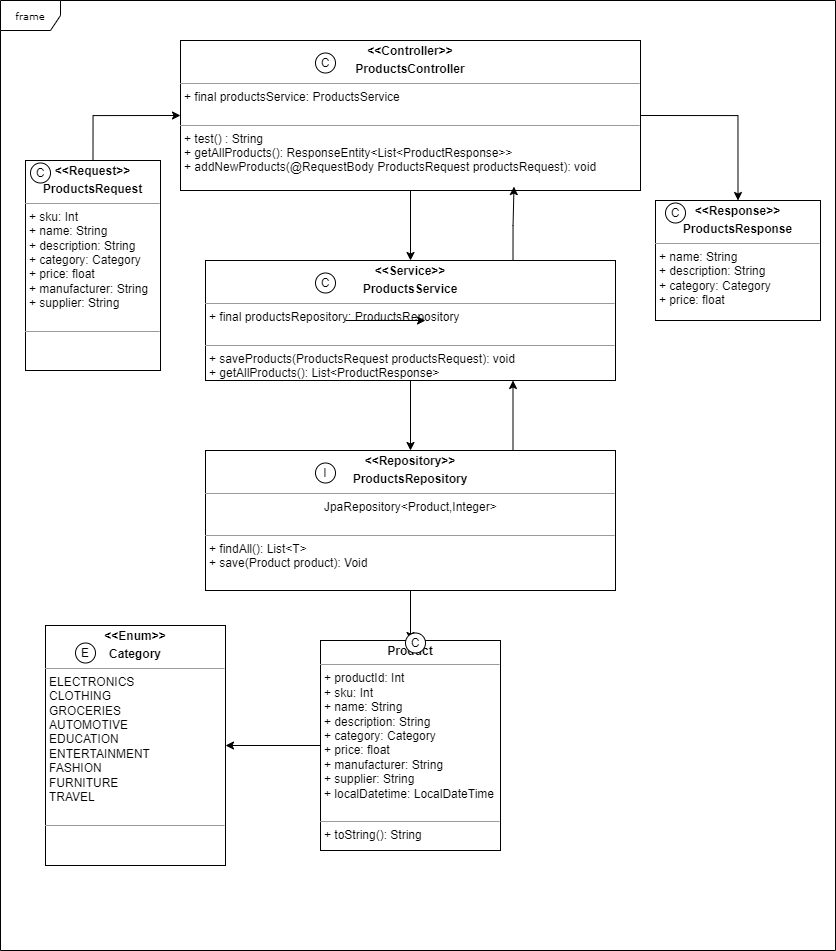

The diagram above was exported from draw.io. Its source (the exported page's mxGraphModel, read from the mxfile embedded in the PNG):
<mxGraphModel dx="1042" dy="712" grid="1" gridSize="10" guides="1" tooltips="1" connect="1" arrows="1" fold="1" page="1" pageScale="1" pageWidth="850" pageHeight="1100" background="none" math="0" shadow="0">
  <root>
    <mxCell id="0" />
    <mxCell id="1" parent="0" />
    <mxCell id="17acba5748e5396b-1" value="frame" style="shape=umlFrame;whiteSpace=wrap;html=1;rounded=0;shadow=0;comic=0;labelBackgroundColor=none;strokeWidth=1;fontFamily=Verdana;fontSize=10;align=center;" parent="1" vertex="1">
      <mxGeometry x="15" width="835" height="950" as="geometry" />
    </mxCell>
    <mxCell id="9eCv2Z1D4TngFg8h72S9-61" style="edgeStyle=orthogonalEdgeStyle;rounded=0;orthogonalLoop=1;jettySize=auto;html=1;exitX=0;exitY=0.5;exitDx=0;exitDy=0;entryX=1;entryY=0.5;entryDx=0;entryDy=0;" edge="1" parent="1" source="5d2195bd80daf111-20" target="9eCv2Z1D4TngFg8h72S9-25">
      <mxGeometry relative="1" as="geometry" />
    </mxCell>
    <mxCell id="5d2195bd80daf111-20" value="&lt;p style=&quot;margin:0px;margin-top:4px;text-align:center;&quot;&gt;&lt;b&gt;Product&lt;/b&gt;&lt;/p&gt;&lt;hr size=&quot;1&quot;&gt;&lt;p style=&quot;margin:0px;margin-left:4px;&quot;&gt;+ productId: Int&lt;/p&gt;&lt;p style=&quot;margin:0px;margin-left:4px;&quot;&gt;+ sku: Int&lt;br&gt;+ name: String&lt;/p&gt;&lt;p style=&quot;margin:0px;margin-left:4px;&quot;&gt;+ description: String&lt;br&gt;&lt;/p&gt;&lt;p style=&quot;margin:0px;margin-left:4px;&quot;&gt;+&amp;nbsp;category:&amp;nbsp;Category&amp;nbsp;&lt;/p&gt;&lt;p style=&quot;margin:0px;margin-left:4px;&quot;&gt;+ price: float&amp;nbsp;&lt;/p&gt;&lt;p style=&quot;margin:0px;margin-left:4px;&quot;&gt;+ manufacturer:&amp;nbsp;String&amp;nbsp;&lt;/p&gt;&lt;p style=&quot;margin:0px;margin-left:4px;&quot;&gt;&lt;span style=&quot;background-color: initial;&quot;&gt;+ supplier: String&lt;/span&gt;&lt;/p&gt;&lt;p style=&quot;margin:0px;margin-left:4px;&quot;&gt;&lt;span style=&quot;background-color: initial;&quot;&gt;+ localDatetime: LocalDateTime&lt;/span&gt;&lt;/p&gt;&lt;br&gt;&lt;hr size=&quot;1&quot;&gt;&lt;p style=&quot;margin:0px;margin-left:4px;&quot;&gt;+ toString(): String&lt;br&gt;&lt;/p&gt;" style="verticalAlign=top;align=left;overflow=fill;fontSize=12;fontFamily=Helvetica;html=1;rounded=0;shadow=0;comic=0;labelBackgroundColor=none;strokeWidth=1" parent="1" vertex="1">
      <mxGeometry x="335" y="640" width="180" height="210" as="geometry" />
    </mxCell>
    <mxCell id="9eCv2Z1D4TngFg8h72S9-57" style="edgeStyle=orthogonalEdgeStyle;rounded=0;orthogonalLoop=1;jettySize=auto;html=1;exitX=0.5;exitY=1;exitDx=0;exitDy=0;entryX=0.5;entryY=0;entryDx=0;entryDy=0;" edge="1" parent="1" source="9eCv2Z1D4TngFg8h72S9-1" target="9eCv2Z1D4TngFg8h72S9-5">
      <mxGeometry relative="1" as="geometry" />
    </mxCell>
    <mxCell id="9eCv2Z1D4TngFg8h72S9-1" value="&lt;p style=&quot;margin:0px;margin-top:4px;text-align:center;&quot;&gt;&lt;b&gt;&amp;lt;&amp;lt;Service&amp;gt;&amp;gt;&lt;/b&gt;&lt;br&gt;&lt;/p&gt;&lt;p style=&quot;margin:0px;margin-top:4px;text-align:center;&quot;&gt;&lt;b&gt;ProductsService&lt;/b&gt;&lt;/p&gt;&lt;hr size=&quot;1&quot;&gt;&lt;p style=&quot;margin:0px;margin-left:4px;&quot;&gt;+ final&amp;nbsp;productsRepository&lt;span style=&quot;background-color: initial;&quot;&gt;:&amp;nbsp;&lt;/span&gt;ProductsRepository&lt;/p&gt;&lt;br&gt;&lt;hr size=&quot;1&quot;&gt;&lt;p style=&quot;margin:0px;margin-left:4px;&quot;&gt;+&amp;nbsp;saveProducts(ProductsRequest&amp;nbsp;productsRequest&lt;span style=&quot;background-color: initial;&quot;&gt;): void&lt;/span&gt;&lt;/p&gt;&lt;p style=&quot;margin:0px;margin-left:4px;&quot;&gt;+&amp;nbsp;getAllProducts(): List&amp;lt;ProductResponse&amp;gt;&lt;/p&gt;&lt;p style=&quot;margin:0px;margin-left:4px;&quot;&gt;+&amp;nbsp;mapToProductResponse(Product product): ProductResponse&lt;br&gt;&lt;/p&gt;&lt;p style=&quot;margin:0px;margin-left:4px;&quot;&gt;&lt;span style=&quot;background-color: initial;&quot;&gt;&lt;br&gt;&lt;/span&gt;&lt;/p&gt;&lt;p style=&quot;margin:0px;margin-left:4px;&quot;&gt;&lt;span style=&quot;background-color: initial;&quot;&gt;&lt;br&gt;&lt;/span&gt;&lt;/p&gt;" style="verticalAlign=top;align=left;overflow=fill;fontSize=12;fontFamily=Helvetica;html=1;rounded=0;shadow=0;comic=0;labelBackgroundColor=none;strokeWidth=1" vertex="1" parent="1">
      <mxGeometry x="220" y="260" width="410" height="120" as="geometry" />
    </mxCell>
    <mxCell id="9eCv2Z1D4TngFg8h72S9-63" style="edgeStyle=orthogonalEdgeStyle;rounded=0;orthogonalLoop=1;jettySize=auto;html=1;exitX=0.5;exitY=1;exitDx=0;exitDy=0;entryX=0.5;entryY=0;entryDx=0;entryDy=0;" edge="1" parent="1" source="9eCv2Z1D4TngFg8h72S9-5" target="5d2195bd80daf111-20">
      <mxGeometry relative="1" as="geometry" />
    </mxCell>
    <mxCell id="9eCv2Z1D4TngFg8h72S9-65" style="edgeStyle=orthogonalEdgeStyle;rounded=0;orthogonalLoop=1;jettySize=auto;html=1;exitX=0.75;exitY=0;exitDx=0;exitDy=0;entryX=0.75;entryY=1;entryDx=0;entryDy=0;" edge="1" parent="1" source="9eCv2Z1D4TngFg8h72S9-5" target="9eCv2Z1D4TngFg8h72S9-1">
      <mxGeometry relative="1" as="geometry" />
    </mxCell>
    <mxCell id="9eCv2Z1D4TngFg8h72S9-5" value="&lt;p style=&quot;margin:0px;margin-top:4px;text-align:center;&quot;&gt;&lt;b&gt;&amp;lt;&amp;lt;Repository&amp;gt;&amp;gt;&lt;/b&gt;&lt;br&gt;&lt;/p&gt;&lt;p style=&quot;margin:0px;margin-top:4px;text-align:center;&quot;&gt;&lt;b&gt;ProductsRepository&lt;/b&gt;&lt;/p&gt;&lt;hr size=&quot;1&quot;&gt;&lt;p style=&quot;text-align: center; margin: 0px 0px 0px 4px;&quot;&gt;JpaRepository&amp;lt;Product,Integer&amp;gt;&amp;nbsp;&lt;br&gt;&lt;/p&gt;&lt;br&gt;&lt;hr size=&quot;1&quot;&gt;&lt;p style=&quot;margin:0px;margin-left:4px;&quot;&gt;+ findAll(): List&amp;lt;T&amp;gt;&lt;/p&gt;&lt;p style=&quot;margin:0px;margin-left:4px;&quot;&gt;+ save(Product product): Void&lt;br&gt;&lt;/p&gt;&lt;p style=&quot;margin:0px;margin-left:4px;&quot;&gt;&lt;br&gt;&lt;/p&gt;&lt;p style=&quot;margin:0px;margin-left:4px;&quot;&gt;&lt;br&gt;&lt;/p&gt;&lt;p style=&quot;margin:0px;margin-left:4px;&quot;&gt;&lt;span style=&quot;background-color: initial;&quot;&gt;&lt;br&gt;&lt;/span&gt;&lt;/p&gt;&lt;p style=&quot;margin:0px;margin-left:4px;&quot;&gt;&lt;span style=&quot;background-color: initial;&quot;&gt;&lt;br&gt;&lt;/span&gt;&lt;/p&gt;" style="verticalAlign=top;align=left;overflow=fill;fontSize=12;fontFamily=Helvetica;html=1;rounded=0;shadow=0;comic=0;labelBackgroundColor=none;strokeWidth=1" vertex="1" parent="1">
      <mxGeometry x="220" y="450" width="410" height="140" as="geometry" />
    </mxCell>
    <mxCell id="9eCv2Z1D4TngFg8h72S9-56" style="rounded=0;orthogonalLoop=1;jettySize=auto;html=1;exitX=0.5;exitY=1;exitDx=0;exitDy=0;entryX=0.5;entryY=0;entryDx=0;entryDy=0;edgeStyle=orthogonalEdgeStyle;" edge="1" parent="1" source="9eCv2Z1D4TngFg8h72S9-8" target="9eCv2Z1D4TngFg8h72S9-1">
      <mxGeometry relative="1" as="geometry" />
    </mxCell>
    <mxCell id="9eCv2Z1D4TngFg8h72S9-60" style="edgeStyle=orthogonalEdgeStyle;rounded=0;orthogonalLoop=1;jettySize=auto;html=1;exitX=1;exitY=0.5;exitDx=0;exitDy=0;entryX=0.5;entryY=0;entryDx=0;entryDy=0;" edge="1" parent="1" source="9eCv2Z1D4TngFg8h72S9-8" target="9eCv2Z1D4TngFg8h72S9-24">
      <mxGeometry relative="1" as="geometry" />
    </mxCell>
    <mxCell id="9eCv2Z1D4TngFg8h72S9-8" value="&lt;p style=&quot;margin:0px;margin-top:4px;text-align:center;&quot;&gt;&lt;b&gt;&amp;lt;&amp;lt;Controller&amp;gt;&amp;gt;&lt;/b&gt;&lt;br&gt;&lt;/p&gt;&lt;p style=&quot;margin:0px;margin-top:4px;text-align:center;&quot;&gt;&lt;b&gt;ProductsController&lt;/b&gt;&lt;/p&gt;&lt;hr size=&quot;1&quot;&gt;&lt;p style=&quot;margin:0px;margin-left:4px;&quot;&gt;+ final&amp;nbsp;productsService&lt;span style=&quot;background-color: initial;&quot;&gt;:&amp;nbsp;&lt;/span&gt;ProductsService&lt;/p&gt;&lt;br&gt;&lt;hr size=&quot;1&quot;&gt;&lt;p style=&quot;margin:0px;margin-left:4px;&quot;&gt;+&amp;nbsp;test() :&amp;nbsp;&lt;span style=&quot;background-color: initial;&quot;&gt;String&lt;/span&gt;&lt;span style=&quot;background-color: initial;&quot;&gt;&amp;nbsp;&lt;/span&gt;&lt;/p&gt;&lt;p style=&quot;margin:0px;margin-left:4px;&quot;&gt;+&amp;nbsp;getAllProducts(): ResponseEntity&amp;lt;List&amp;lt;ProductResponse&amp;gt;&amp;gt;&lt;/p&gt;&lt;p style=&quot;margin:0px;margin-left:4px;&quot;&gt;+&amp;nbsp;addNewProducts(@RequestBody ProductsRequest productsRequest): void&lt;br&gt;&lt;/p&gt;&lt;p style=&quot;margin:0px;margin-left:4px;&quot;&gt;&lt;span style=&quot;background-color: initial;&quot;&gt;&lt;br&gt;&lt;/span&gt;&lt;/p&gt;&lt;p style=&quot;margin:0px;margin-left:4px;&quot;&gt;&lt;span style=&quot;background-color: initial;&quot;&gt;&lt;br&gt;&lt;/span&gt;&lt;/p&gt;" style="verticalAlign=top;align=left;overflow=fill;fontSize=12;fontFamily=Helvetica;html=1;rounded=0;shadow=0;comic=0;labelBackgroundColor=none;strokeWidth=1" vertex="1" parent="1">
      <mxGeometry x="195" y="40" width="460" height="150" as="geometry" />
    </mxCell>
    <mxCell id="9eCv2Z1D4TngFg8h72S9-59" style="edgeStyle=orthogonalEdgeStyle;rounded=0;orthogonalLoop=1;jettySize=auto;html=1;exitX=0.5;exitY=0;exitDx=0;exitDy=0;entryX=0;entryY=0.5;entryDx=0;entryDy=0;" edge="1" parent="1" source="9eCv2Z1D4TngFg8h72S9-23" target="9eCv2Z1D4TngFg8h72S9-8">
      <mxGeometry relative="1" as="geometry" />
    </mxCell>
    <mxCell id="9eCv2Z1D4TngFg8h72S9-23" value="&lt;p style=&quot;margin:0px;margin-top:4px;text-align:center;&quot;&gt;&lt;b&gt;&amp;lt;&amp;lt;Request&amp;gt;&amp;gt;&lt;/b&gt;&lt;/p&gt;&lt;p style=&quot;margin:0px;margin-top:4px;text-align:center;&quot;&gt;&lt;b&gt;ProductsRequest&lt;/b&gt;&lt;/p&gt;&lt;hr size=&quot;1&quot;&gt;&lt;p style=&quot;margin:0px;margin-left:4px;&quot;&gt;&lt;span style=&quot;background-color: initial;&quot;&gt;+ sku: Int&lt;/span&gt;&lt;br&gt;&lt;/p&gt;&lt;p style=&quot;margin:0px;margin-left:4px;&quot;&gt;+ name: String&lt;/p&gt;&lt;p style=&quot;margin:0px;margin-left:4px;&quot;&gt;+ description: String&lt;br&gt;&lt;/p&gt;&lt;p style=&quot;margin:0px;margin-left:4px;&quot;&gt;+&amp;nbsp;category:&amp;nbsp;Category&amp;nbsp;&lt;/p&gt;&lt;p style=&quot;margin:0px;margin-left:4px;&quot;&gt;+ price: float&amp;nbsp;&lt;/p&gt;&lt;p style=&quot;margin:0px;margin-left:4px;&quot;&gt;+ manufacturer:&amp;nbsp;String&amp;nbsp;&lt;/p&gt;&lt;p style=&quot;margin:0px;margin-left:4px;&quot;&gt;&lt;span style=&quot;background-color: initial;&quot;&gt;+ supplier: String&lt;/span&gt;&lt;/p&gt;&lt;br&gt;&lt;hr size=&quot;1&quot;&gt;&lt;p style=&quot;margin:0px;margin-left:4px;&quot;&gt;&lt;br&gt;&lt;/p&gt;" style="verticalAlign=top;align=left;overflow=fill;fontSize=12;fontFamily=Helvetica;html=1;rounded=0;shadow=0;comic=0;labelBackgroundColor=none;strokeWidth=1" vertex="1" parent="1">
      <mxGeometry x="40" y="160" width="135" height="210" as="geometry" />
    </mxCell>
    <mxCell id="9eCv2Z1D4TngFg8h72S9-24" value="&lt;p style=&quot;margin:0px;margin-top:4px;text-align:center;&quot;&gt;&lt;b&gt;&amp;lt;&amp;lt;Response&amp;gt;&amp;gt;&lt;/b&gt;&lt;/p&gt;&lt;p style=&quot;margin:0px;margin-top:4px;text-align:center;&quot;&gt;&lt;b&gt;ProductsResponse&lt;/b&gt;&lt;/p&gt;&lt;hr size=&quot;1&quot;&gt;&lt;p style=&quot;margin:0px;margin-left:4px;&quot;&gt;&lt;span style=&quot;background-color: initial;&quot;&gt;+ name: String&lt;/span&gt;&lt;br&gt;&lt;/p&gt;&lt;p style=&quot;margin:0px;margin-left:4px;&quot;&gt;+ description: String&lt;br&gt;&lt;/p&gt;&lt;p style=&quot;margin:0px;margin-left:4px;&quot;&gt;+&amp;nbsp;category:&amp;nbsp;Category&amp;nbsp;&lt;/p&gt;&lt;p style=&quot;margin:0px;margin-left:4px;&quot;&gt;+ price: float&lt;/p&gt;&lt;br&gt;&lt;hr size=&quot;1&quot;&gt;&lt;p style=&quot;margin:0px;margin-left:4px;&quot;&gt;&lt;br&gt;&lt;/p&gt;" style="verticalAlign=top;align=left;overflow=fill;fontSize=12;fontFamily=Helvetica;html=1;rounded=0;shadow=0;comic=0;labelBackgroundColor=none;strokeWidth=1" vertex="1" parent="1">
      <mxGeometry x="670" y="200" width="165" height="120" as="geometry" />
    </mxCell>
    <mxCell id="9eCv2Z1D4TngFg8h72S9-25" value="&lt;p style=&quot;margin:0px;margin-top:4px;text-align:center;&quot;&gt;&lt;b&gt;&amp;lt;&amp;lt;Enum&amp;gt;&amp;gt;&lt;/b&gt;&lt;/p&gt;&lt;p style=&quot;margin:0px;margin-top:4px;text-align:center;&quot;&gt;&lt;b&gt;Category&lt;/b&gt;&lt;/p&gt;&lt;hr size=&quot;1&quot;&gt;&lt;p style=&quot;margin:0px;margin-left:4px;&quot;&gt;ELECTRONICS&lt;/p&gt;&lt;p style=&quot;margin:0px;margin-left:4px;&quot;&gt;CLOTHING&lt;/p&gt;&lt;p style=&quot;margin:0px;margin-left:4px;&quot;&gt;GROCERIES&lt;/p&gt;&lt;p style=&quot;margin:0px;margin-left:4px;&quot;&gt;AUTOMOTIVE&lt;/p&gt;&lt;p style=&quot;margin:0px;margin-left:4px;&quot;&gt;EDUCATION&lt;/p&gt;&lt;p style=&quot;margin:0px;margin-left:4px;&quot;&gt;ENTERTAINMENT&lt;/p&gt;&lt;p style=&quot;margin:0px;margin-left:4px;&quot;&gt;FASHION&lt;/p&gt;&lt;p style=&quot;margin:0px;margin-left:4px;&quot;&gt;FURNITURE&lt;/p&gt;&lt;p style=&quot;margin:0px;margin-left:4px;&quot;&gt;TRAVEL&lt;/p&gt;&lt;br&gt;&lt;hr size=&quot;1&quot;&gt;&lt;p style=&quot;margin:0px;margin-left:4px;&quot;&gt;&lt;br&gt;&lt;/p&gt;" style="verticalAlign=top;align=left;overflow=fill;fontSize=12;fontFamily=Helvetica;html=1;rounded=0;shadow=0;comic=0;labelBackgroundColor=none;strokeWidth=1" vertex="1" parent="1">
      <mxGeometry x="60" y="625" width="180" height="240" as="geometry" />
    </mxCell>
    <mxCell id="9eCv2Z1D4TngFg8h72S9-27" value="" style="group" vertex="1" connectable="0" parent="1">
      <mxGeometry x="310" y="50" width="60" height="25" as="geometry" />
    </mxCell>
    <mxCell id="9eCv2Z1D4TngFg8h72S9-28" value="" style="ellipse;whiteSpace=wrap;html=1;" vertex="1" parent="9eCv2Z1D4TngFg8h72S9-27">
      <mxGeometry x="20" y="2.5" width="20" height="20" as="geometry" />
    </mxCell>
    <mxCell id="9eCv2Z1D4TngFg8h72S9-29" value="C" style="text;html=1;strokeColor=none;fillColor=none;align=center;verticalAlign=middle;whiteSpace=wrap;rounded=0;movable=1;resizable=1;rotatable=1;deletable=1;editable=1;locked=0;connectable=1;" vertex="1" parent="9eCv2Z1D4TngFg8h72S9-27">
      <mxGeometry width="60" height="25" as="geometry" />
    </mxCell>
    <mxCell id="9eCv2Z1D4TngFg8h72S9-31" value="" style="group" vertex="1" connectable="0" parent="1">
      <mxGeometry x="310" y="270" width="60" height="25" as="geometry" />
    </mxCell>
    <mxCell id="9eCv2Z1D4TngFg8h72S9-32" value="" style="ellipse;whiteSpace=wrap;html=1;" vertex="1" parent="9eCv2Z1D4TngFg8h72S9-31">
      <mxGeometry x="20" y="2.5" width="20" height="20" as="geometry" />
    </mxCell>
    <mxCell id="9eCv2Z1D4TngFg8h72S9-33" value="C" style="text;html=1;strokeColor=none;fillColor=none;align=center;verticalAlign=middle;whiteSpace=wrap;rounded=0;movable=1;resizable=1;rotatable=1;deletable=1;editable=1;locked=0;connectable=1;" vertex="1" parent="9eCv2Z1D4TngFg8h72S9-31">
      <mxGeometry width="60" height="25" as="geometry" />
    </mxCell>
    <mxCell id="9eCv2Z1D4TngFg8h72S9-34" value="" style="group" vertex="1" connectable="0" parent="1">
      <mxGeometry x="25" y="160" width="60" height="25" as="geometry" />
    </mxCell>
    <mxCell id="9eCv2Z1D4TngFg8h72S9-35" value="" style="ellipse;whiteSpace=wrap;html=1;" vertex="1" parent="9eCv2Z1D4TngFg8h72S9-34">
      <mxGeometry x="20" y="2.5" width="20" height="20" as="geometry" />
    </mxCell>
    <mxCell id="9eCv2Z1D4TngFg8h72S9-36" value="C" style="text;html=1;strokeColor=none;fillColor=none;align=center;verticalAlign=middle;whiteSpace=wrap;rounded=0;movable=1;resizable=1;rotatable=1;deletable=1;editable=1;locked=0;connectable=1;" vertex="1" parent="9eCv2Z1D4TngFg8h72S9-34">
      <mxGeometry width="60" height="25" as="geometry" />
    </mxCell>
    <mxCell id="9eCv2Z1D4TngFg8h72S9-39" value="" style="group" vertex="1" connectable="0" parent="1">
      <mxGeometry x="660" y="200" width="60" height="25" as="geometry" />
    </mxCell>
    <mxCell id="9eCv2Z1D4TngFg8h72S9-40" value="" style="ellipse;whiteSpace=wrap;html=1;" vertex="1" parent="9eCv2Z1D4TngFg8h72S9-39">
      <mxGeometry x="20" y="2.5" width="20" height="20" as="geometry" />
    </mxCell>
    <mxCell id="9eCv2Z1D4TngFg8h72S9-41" value="C" style="text;html=1;strokeColor=none;fillColor=none;align=center;verticalAlign=middle;whiteSpace=wrap;rounded=0;movable=1;resizable=1;rotatable=1;deletable=1;editable=1;locked=0;connectable=1;" vertex="1" parent="9eCv2Z1D4TngFg8h72S9-39">
      <mxGeometry width="60" height="25" as="geometry" />
    </mxCell>
    <mxCell id="9eCv2Z1D4TngFg8h72S9-42" value="" style="group" vertex="1" connectable="0" parent="1">
      <mxGeometry x="310" y="460" width="60" height="25" as="geometry" />
    </mxCell>
    <mxCell id="9eCv2Z1D4TngFg8h72S9-43" value="" style="ellipse;whiteSpace=wrap;html=1;" vertex="1" parent="9eCv2Z1D4TngFg8h72S9-42">
      <mxGeometry x="20" y="2.5" width="20" height="20" as="geometry" />
    </mxCell>
    <mxCell id="9eCv2Z1D4TngFg8h72S9-44" value="I" style="text;html=1;strokeColor=none;fillColor=none;align=center;verticalAlign=middle;whiteSpace=wrap;rounded=0;movable=1;resizable=1;rotatable=1;deletable=1;editable=1;locked=0;connectable=1;" vertex="1" parent="9eCv2Z1D4TngFg8h72S9-42">
      <mxGeometry width="60" height="25" as="geometry" />
    </mxCell>
    <mxCell id="9eCv2Z1D4TngFg8h72S9-46" value="" style="group" vertex="1" connectable="0" parent="1">
      <mxGeometry x="70" y="640" width="60" height="25" as="geometry" />
    </mxCell>
    <mxCell id="9eCv2Z1D4TngFg8h72S9-47" value="" style="ellipse;whiteSpace=wrap;html=1;" vertex="1" parent="9eCv2Z1D4TngFg8h72S9-46">
      <mxGeometry x="20" y="2.5" width="20" height="20" as="geometry" />
    </mxCell>
    <mxCell id="9eCv2Z1D4TngFg8h72S9-48" value="E" style="text;html=1;strokeColor=none;fillColor=none;align=center;verticalAlign=middle;whiteSpace=wrap;rounded=0;movable=1;resizable=1;rotatable=1;deletable=1;editable=1;locked=0;connectable=1;" vertex="1" parent="9eCv2Z1D4TngFg8h72S9-46">
      <mxGeometry width="60" height="25" as="geometry" />
    </mxCell>
    <mxCell id="9eCv2Z1D4TngFg8h72S9-49" value="" style="group" vertex="1" connectable="0" parent="1">
      <mxGeometry x="400" y="630" width="60" height="25" as="geometry" />
    </mxCell>
    <mxCell id="9eCv2Z1D4TngFg8h72S9-50" value="" style="ellipse;whiteSpace=wrap;html=1;" vertex="1" parent="9eCv2Z1D4TngFg8h72S9-49">
      <mxGeometry x="20" y="2.5" width="20" height="20" as="geometry" />
    </mxCell>
    <mxCell id="9eCv2Z1D4TngFg8h72S9-51" value="C" style="text;html=1;strokeColor=none;fillColor=none;align=center;verticalAlign=middle;whiteSpace=wrap;rounded=0;movable=1;resizable=1;rotatable=1;deletable=1;editable=1;locked=0;connectable=1;" vertex="1" parent="9eCv2Z1D4TngFg8h72S9-49">
      <mxGeometry width="60" height="25" as="geometry" />
    </mxCell>
    <mxCell id="9eCv2Z1D4TngFg8h72S9-55" value="" style="edgeStyle=none;orthogonalLoop=1;jettySize=auto;html=1;rounded=0;" edge="1" parent="1">
      <mxGeometry width="80" relative="1" as="geometry">
        <mxPoint x="360" y="320" as="sourcePoint" />
        <mxPoint x="440" y="320" as="targetPoint" />
        <Array as="points" />
      </mxGeometry>
    </mxCell>
    <mxCell id="9eCv2Z1D4TngFg8h72S9-64" style="edgeStyle=orthogonalEdgeStyle;rounded=0;orthogonalLoop=1;jettySize=auto;html=1;exitX=0.75;exitY=0;exitDx=0;exitDy=0;entryX=0.725;entryY=0.974;entryDx=0;entryDy=0;entryPerimeter=0;" edge="1" parent="1" source="9eCv2Z1D4TngFg8h72S9-1" target="9eCv2Z1D4TngFg8h72S9-8">
      <mxGeometry relative="1" as="geometry" />
    </mxCell>
  </root>
</mxGraphModel>